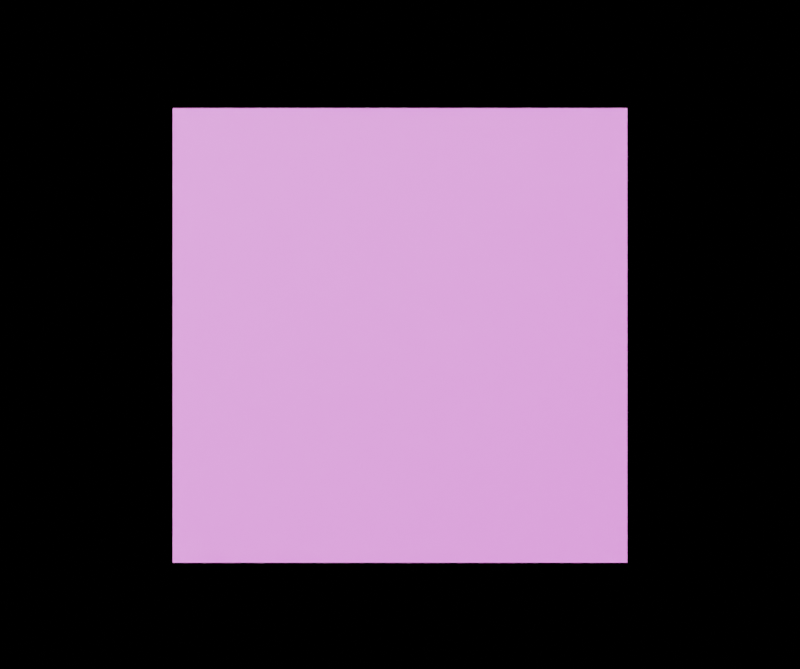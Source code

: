 # Source: test1.blend  (saved by Blender 3.4.6; exported with 4.5.12 LTS)
import bpy
from mathutils import Matrix  # noqa: F401  (used for matrix-valued properties, if any)

bpy.ops.wm.read_factory_settings(use_empty=True)
scene = bpy.context.scene
scene.name = 'Scene'

# ---- images (referenced by path relative to the original .blend; pixels are not part of the script)
import os
ASSET_DIR = os.environ.get("B2B_ASSET_DIR", "")  # directory of the original .blend (textures are referenced by path, not embedded)
HERE = os.path.dirname(os.path.abspath(__file__))  # packed textures are extracted next to this script under _unpacked/

def load_image(name, relpath, width, height, colorspace="sRGB"):
    """Load a texture the original file referenced (path relative to the .blend, or extracted next to this script)."""
    p = next((c for c in (os.path.join(HERE, relpath), os.path.join(ASSET_DIR, relpath)) if relpath and os.path.exists(c)), "")
    if p:
        img = bpy.data.images.load(p, check_existing=True)
        img.name = name
    else:  # same state as the original file: an image datablock whose file is absent (Cycles renders it pink)
        img = bpy.data.images.new(name, width, height)
        img.source = "FILE"
        img.filepath = "//" + (relpath or name)
    img.colorspace_settings.name = colorspace
    return img
img_967b069838e07c28e193af798544b15c_png = load_image('967b069838e07c28e193af798544b15c.png', '967b069838e07c28e193af798544b15c.png', 1024, 1024, 'Non-Color')
img_pattern_1_tiff = load_image('pattern_1.tiff', 'pattern_1.tiff', 1024, 1024, 'Non-Color')

# ---- materials (node trees are filled in below, after node groups)
mat_material = bpy.data.materials.new('Material')

# ---- material node trees
mat_material.use_nodes = True; mat_material.node_tree.nodes.clear()
_N = mat_material.node_tree.nodes; _L = mat_material.node_tree.links
n0 = _N.new('ShaderNodeTexImage'); n0.name = 'Image Texture.002'; n0.location = (-483, -125)
n0.image = img_967b069838e07c28e193af798544b15c_png
n1 = _N.new('ShaderNodeOutputMaterial'); n1.name = 'Material Output'; n1.location = (869, 300)
n2 = _N.new('ShaderNodeBsdfPrincipled'); n2.name = 'Principled BSDF'; n2.location = (-87, 317)
n2.distribution = 'GGX'
n2.subsurface_method = 'BURLEY'
n2.inputs[1].default_value = 0.3228
n2.inputs[2].default_value = 0.6693
n2.inputs[3].default_value = 0.0
n2.inputs[13].default_value = 0.5354
n2.inputs[20].default_value = 0.0
n2.inputs[27].default_value = (0.0, 0.0, 0.0, 1.0)
n3 = _N.new('ShaderNodeMixShader'); n3.name = 'Mix Shader'; n3.location = (538, 252)
n4 = _N.new('ShaderNodeTexImage'); n4.name = 'Image Texture'; n4.location = (-595, 238)
n4.image = img_pattern_1_tiff
n5 = _N.new('ShaderNodeTexImage'); n5.name = 'Image Texture.001'; n5.location = (286, -48)
n5.image = img_pattern_1_tiff
n6 = _N.new('ShaderNodeBsdfDiffuse'); n6.name = 'Diffuse BSDF'; n6.location = (365, 100)
_L.new(n4.outputs[0], n2.inputs[0])
_L.new(n0.outputs[0], n2.inputs[5])
_L.new(n6.outputs[0], n3.inputs[2])
_L.new(n2.outputs[0], n3.inputs[1])
_L.new(n3.outputs[0], n1.inputs[0])
_L.new(n5.outputs[0], n6.inputs[0])
n1.is_active_output = True

# ---- cameras
cam_camera = bpy.data.cameras.new('Camera')
cam_camera.sensor_width = 8.8
cam_camera.sensor_height = 6.6
cam_camera.dof.use_dof = True
cam_camera.dof.aperture_fstop = 21.41

# ---- lights
light_spot = bpy.data.lights.new('Spot', 'SPOT')
light_spot.transmission_factor = 0.0
light_spot.energy = 100.6
light_spot.shadow_soft_size = 0.25
light_spot.shadow_maximum_resolution = 0.006
light_spot.use_absolute_resolution = True
light_spot.spot_blend = 0.415
light_spot.spot_size = 0.4363
light_light = bpy.data.lights.new('Light', 'SUN')
light_light.transmission_factor = 0.0
light_light.use_shadow = False
light_light.angle = 0.2077
light_light.energy = 4.93
light_light.shadow_soft_size = 0.25

# ---- meshes
me_cube = bpy.data.meshes.new('Cube')
me_cube.from_pydata([(-0.05, -0.05, -0.05), (-0.05, -0.05, 0.05), (-0.05, 0.05, -0.05), (-0.05, 0.05, 0.05), (0.05, -0.05, -0.05), (0.05, -0.05, 0.05), (0.05, 0.05, -0.05), (0.05, 0.05, 0.05)], [], [(0, 1, 3, 2), (2, 3, 7, 6), (6, 7, 5, 4), (4, 5, 1, 0), (2, 6, 4, 0), (7, 3, 1, 5)])
_uv = me_cube.uv_layers.new(name='UVMap')
_uv.uv.foreach_set('vector', [0.0, 0.0, 0.0, 1.0, 1.0, 1.0, 1.0, 0.0, 0.0, 0.0, 0.0, 1.0, 1.0, 1.0, 1.0, 0.0, 1.0, 0.0, 1.0, 1.0, 0.0, 1.0, 0.0, 0.0, 1.0, 0.0, 1.0, 1.0, 0.0, 1.0, 0.0, 0.0, 0.0, 1.0, 1.0, 1.0, 1.0, 0.0, 0.0, 0.0, 1.0, 1.0, 0.0, 1.0, 0.0, 0.0, 1.0, 0.0])
me_cube.materials.append(mat_material)
me_cube.use_remesh_fix_poles = True
me_cube.use_remesh_preserve_attributes = False
me_cube.use_mirror_vertex_groups = False
me_cube.update()

# ---- objects
ob_cube = bpy.data.objects.new('Cube', me_cube)
ob_spot = bpy.data.objects.new('Spot', light_spot)
ob_light = bpy.data.objects.new('Light', light_light)
ob_camera = bpy.data.objects.new('Camera', cam_camera)

# ---- transforms, parenting, visibility, modifiers, constraints
ob_cube.location = (0.0, 0.05, 0.0)
ob_cube.lineart.crease_threshold = 0.0
ob_spot.location = (0.1914, -0.1817, 0.5759)
ob_spot.rotation_euler = (0.3072, 0.2369, 0.03685)
ob_spot.lineart.crease_threshold = 0.0
ob_light.location = (-1.0, -1.0, 0.0)
ob_light.rotation_euler = (1.562, 0.0, -0.5829)
ob_light.lineart.crease_threshold = 0.0
ob_camera.location = (0.0, -1.0, 0.0)
ob_camera.rotation_euler = (1.571, 0.0, 0.0)
ob_camera.lineart.crease_threshold = 0.0
cam_camera.dof.focus_object = ob_cube

# ---- collection membership
scene.collection.objects.link(ob_cube)
scene.collection.objects.link(ob_spot)
scene.collection.objects.link(ob_light)
scene.collection.objects.link(ob_camera)

# ---- scene / render settings (as saved in the file)
scene.camera = ob_camera
scene.frame_start = 1; scene.frame_end = 250; scene.frame_set(2)
scene.render.engine = 'CYCLES'
scene.render.image_settings.file_format = 'TIFF'
scene.render.image_settings.color_mode = 'BW'
scene.render.image_settings.compression = 0
scene.render.resolution_x = 2448
scene.render.resolution_y = 2048
scene.render.use_border = True
scene.cycles.denoising_input_passes = 'RGB_ALBEDO'
scene.cycles.samples = 512
scene.cycles.sampling_pattern = 'TABULATED_SOBOL'
scene.cycles.use_adaptive_sampling = False
scene.cycles.use_light_tree = False
scene.cycles.diffuse_bounces = 12
scene.cycles.glossy_bounces = 12
scene.cycles.volume_bounces = 12
scene.cycles.sample_clamp_indirect = 0.0
scene.cycles.use_fast_gi = True
scene.cycles.ao_bounces = 10
scene.view_settings.view_transform = 'Filmic'
bpy.context.view_layer.update()
